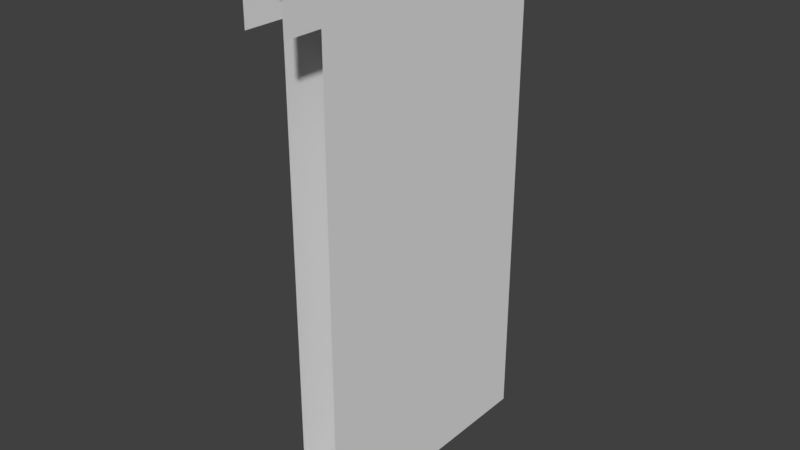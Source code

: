 # Source: Pilar2Add.blend  (saved by Blender 2.79.0; exported with 4.5.12 LTS)
import bpy
from mathutils import Matrix  # noqa: F401  (used for matrix-valued properties, if any)

bpy.ops.wm.read_factory_settings(use_empty=True)
scene = bpy.context.scene
scene.name = 'Scene'

# ---- collections
col_collection_1 = bpy.data.collections.new('Collection 1'); scene.collection.children.link(col_collection_1)

# ---- images (referenced by path relative to the original .blend; pixels are not part of the script)
import os
ASSET_DIR = os.environ.get("B2B_ASSET_DIR", "")  # directory of the original .blend (textures are referenced by path, not embedded)
HERE = os.path.dirname(os.path.abspath(__file__))  # packed textures are extracted next to this script under _unpacked/

def load_image(name, relpath, width, height, colorspace="sRGB"):
    """Load a texture the original file referenced (path relative to the .blend, or extracted next to this script)."""
    p = next((c for c in (os.path.join(HERE, relpath), os.path.join(ASSET_DIR, relpath)) if relpath and os.path.exists(c)), "")
    if p:
        img = bpy.data.images.load(p, check_existing=True)
        img.name = name
    else:  # same state as the original file: an image datablock whose file is absent (Cycles renders it pink)
        img = bpy.data.images.new(name, width, height)
        img.source = "FILE"
        img.filepath = "//" + (relpath or name)
    img.colorspace_settings.name = colorspace
    return img
img_pilar2add = load_image('PILAR2ADD', '', 1024, 1024, 'sRGB')

# ---- materials (node trees are filled in below, after node groups)
mat_pilar2add = bpy.data.materials.new('Pilar2Add')
mat_pilar2add.alpha_threshold = 0.0
mat_pilar2add.roughness = 0.5

# ---- material node trees
mat_pilar2add.use_nodes = True; mat_pilar2add.node_tree.nodes.clear()
_N = mat_pilar2add.node_tree.nodes; _L = mat_pilar2add.node_tree.links
n0 = _N.new('ShaderNodeOutputMaterial'); n0.name = 'Material Output'; n0.location = (300, 300)
n1 = _N.new('ShaderNodeBsdfDiffuse'); n1.name = 'Diffuse BSDF'; n1.location = (10, 300)
n2 = _N.new('ShaderNodeTexImage'); n2.name = 'Image Texture'; n2.location = (220, 120)
n2.width = 140
n2.image = img_pilar2add
_L.new(n1.outputs[0], n0.inputs[0])
n0.is_active_output = True

# ---- world
world_world = bpy.data.worlds.new('World'); scene.world = world_world
world_world.color = (0.05088, 0.05088, 0.05088)
world_world.use_sun_shadow = False
world_world.sun_shadow_jitter_overblur = 0.0
world_world.cycles.sampling_method = 'MANUAL'

# ---- meshes
me_cube_020 = bpy.data.meshes.new('Cube.020')
me_cube_020.from_pydata([(0.0, 1.0, 0.0), (0.0, 1.0, 2.0), (0.15, 1.0, 0.0), (0.15, 1.0, 2.0), (0.0, 0.0, 0.0), (0.0, 0.0, 2.0), (0.15, 0.0, 0.0), (0.15, 0.0, 2.0), (0.15, 1.0, 1.0), (0.15, 0.0, 1.0), (0.0, 1.0, 1.0), (0.0, 0.0, 1.0), (0.15, 1.0, 1.798), (0.15, 0.0, 1.798), (0.15, 1.0, 0.2015), (0.15, 0.0, 0.2015), (0.0, 1.0, 0.2015), (0.0, 0.0, 0.2015), (0.0, 1.0, 1.798), (0.0, 0.0, 1.798), (0.0, -0.1454, 2.0), (0.15, -0.1454, 2.0), (0.15, -0.1454, 1.798), (0.0, -0.1454, 1.798), (0.0, -0.1454, 0.0), (0.15, -0.1454, 0.0), (0.15, -0.1454, 0.2015), (0.0, -0.1454, 0.2015)], [], [(19, 5, 1, 18), (3, 1, 5, 7), (0, 2, 6, 4), (12, 3, 7, 13), (14, 8, 9, 15), (17, 11, 10, 16), (8, 12, 13, 9), (2, 14, 15, 6), (4, 17, 16, 0), (11, 19, 18, 10), (5, 19, 23, 20), (13, 7, 21, 22), (7, 5, 20, 21), (17, 4, 24, 27), (6, 15, 26, 25), (4, 6, 25, 24)])
_uv = me_cube_020.uv_layers.new(name='UVMap')
_uv.uv.foreach_set('vector', [0.9298, 0.2325, 0.9298, 0.4648, 0.4652, 0.4648, 0.4652, 0.2325, 0.4652, 0.9998, 0.4652, 0.9301, 0.9298, 0.9301, 0.9298, 0.9998, 0.4648, 0.4648, 0.4648, 0.5345, 0.0001791, 0.5345, 0.0001791, 0.4648, 0.9298, 0.6975, 0.9298, 0.9298, 0.4652, 0.9298, 0.4652, 0.6975, 0.4648, 0.7668, 0.4648, 0.9991, 0.000179, 0.9991, 0.0001791, 0.7668, 0.0001791, 0.2325, 0.0001791, 0.0001791, 0.4648, 0.000179, 0.4648, 0.2325, 0.9298, 0.4652, 0.9298, 0.6975, 0.4652, 0.6975, 0.4652, 0.4652, 0.4648, 0.5345, 0.4648, 0.7668, 0.0001791, 0.7668, 0.0001791, 0.5345, 0.0001791, 0.4648, 0.0001791, 0.2325, 0.4648, 0.2325, 0.4648, 0.4648, 0.9298, 0.0001791, 0.9298, 0.2325, 0.4652, 0.2325, 0.4652, 0.000179, 0.9298, 0.4648, 0.9298, 0.2325, 0.9298, 0.2325, 0.9298, 0.4648, 0.4652, 0.6975, 0.4652, 0.9298, 0.4652, 0.9298, 0.4652, 0.6975, 0.9298, 0.9998, 0.9298, 0.9301, 0.9298, 0.9301, 0.9298, 0.9998, 0.0001791, 0.2325, 0.0001791, 0.4648, 0.0001791, 0.4648, 0.0001791, 0.2325, 0.0001791, 0.5345, 0.0001791, 0.7668, 0.0001791, 0.7668, 0.0001791, 0.5345, 0.0001791, 0.4648, 0.0001791, 0.5345, 0.0001791, 0.5345, 0.0001791, 0.4648])
me_cube_020.materials.append(mat_pilar2add)
me_cube_020.use_remesh_preserve_volume = False
me_cube_020.use_remesh_preserve_attributes = False
me_cube_020.use_mirror_vertex_groups = False
me_cube_020.update()

# ---- objects
ob_pilar2add = bpy.data.objects.new('Pilar2Add', me_cube_020)

# ---- transforms, parenting, visibility, modifiers, constraints
ob_pilar2add.location = (3.0, 0.0, 9.537e-07)
ob_pilar2add.lineart.crease_threshold = 0.0

# ---- collection membership
col_collection_1.objects.link(ob_pilar2add)

# ---- scene / render settings (as saved in the file)
scene.frame_start = 0; scene.frame_end = 250; scene.frame_set(0)
scene.render.engine = 'CYCLES'
scene.render.resolution_percentage = 50
scene.render.dither_intensity = 0.0
scene.cycles.use_denoising = False
scene.cycles.samples = 128
scene.cycles.sampling_pattern = 'TABULATED_SOBOL'
scene.cycles.use_adaptive_sampling = False
scene.cycles.use_light_tree = False
scene.cycles.blur_glossy = 0.0
scene.cycles.sample_clamp_indirect = 0.0
scene.view_settings.view_transform = 'Standard'
bpy.context.view_layer.update()

# ---- added for rendering (the .blend has no active camera and no usable light): camera, sun
cam_auto = bpy.data.cameras.new('AutoCamera')
cam_auto.lens = 50.0
cam_auto.sensor_width = 36.0
cam_auto.clip_end = 1000.0
ob_auto_camera = bpy.data.objects.new('AutoCamera', cam_auto)
scene.collection.objects.link(ob_auto_camera)
ob_auto_camera.location = (5.21192, -2.13699, 2.70954)
ob_auto_camera.rotation_euler = (1.09748, -7.21219e-08, 0.694738)
scene.camera = ob_auto_camera
light_auto_sun = bpy.data.lights.new('AutoSun', 'SUN')
light_auto_sun.energy = 3.0
light_auto_sun.angle = 0.0523599
ob_auto_sun = bpy.data.objects.new('AutoSun', light_auto_sun)
scene.collection.objects.link(ob_auto_sun)
ob_auto_sun.rotation_euler = (0.872665, 0.174533, 0.523599)
bpy.context.view_layer.update()
